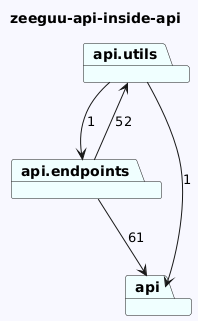

The diagram above was rendered by PlantUML. Its source (embedded in the PNG):
@startuml
skinparam backgroundColor GhostWhite
title zeeguu-api-inside-api
package "api.utils" #Azure
package "api.endpoints" #Azure
package "api" #Azure
"api.utils"-->"api.endpoints"  : 1
"api.utils"-->"api"  : 1
"api.endpoints"-->"api.utils"  : 52
"api.endpoints"-->"api"  : 61
@enduml